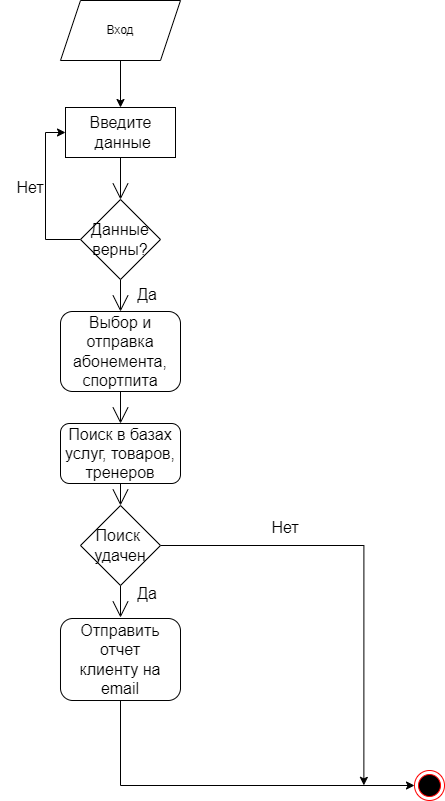

The diagram above was exported from draw.io. Its source (the exported page's mxGraphModel, read from the mxfile embedded in the PNG):
<mxGraphModel dx="495" dy="797" grid="0" gridSize="10" guides="1" tooltips="1" connect="1" arrows="1" fold="1" page="0" pageScale="1" pageWidth="827" pageHeight="1169" math="0" shadow="0">
  <root>
    <mxCell id="0" />
    <mxCell id="1" parent="0" />
    <mxCell id="IYuRHqlYadxXB5U-wxWU-7" style="edgeStyle=none;curved=1;rounded=0;orthogonalLoop=1;jettySize=auto;html=1;exitX=0.5;exitY=1;exitDx=0;exitDy=0;entryX=0.5;entryY=0;entryDx=0;entryDy=0;fontSize=12;endArrow=open;startSize=14;endSize=14;sourcePerimeterSpacing=8;targetPerimeterSpacing=8;" parent="1" source="IYuRHqlYadxXB5U-wxWU-4" target="IYuRHqlYadxXB5U-wxWU-6" edge="1">
      <mxGeometry relative="1" as="geometry" />
    </mxCell>
    <mxCell id="IYuRHqlYadxXB5U-wxWU-4" value="Введите&lt;br&gt;&amp;nbsp;данные" style="html=1;fontSize=16;" parent="1" vertex="1">
      <mxGeometry x="188" y="118" width="110" height="50" as="geometry" />
    </mxCell>
    <mxCell id="IYuRHqlYadxXB5U-wxWU-12" style="edgeStyle=none;rounded=0;orthogonalLoop=1;jettySize=auto;html=1;exitX=0.5;exitY=1;exitDx=0;exitDy=0;entryX=0.5;entryY=0;entryDx=0;entryDy=0;fontSize=12;endArrow=open;startSize=14;endSize=14;sourcePerimeterSpacing=8;targetPerimeterSpacing=8;" parent="1" source="IYuRHqlYadxXB5U-wxWU-6" target="IYuRHqlYadxXB5U-wxWU-11" edge="1">
      <mxGeometry relative="1" as="geometry" />
    </mxCell>
    <mxCell id="JXLtFLXl6dSDSqdB7x3g-8" style="edgeStyle=orthogonalEdgeStyle;rounded=0;orthogonalLoop=1;jettySize=auto;html=1;exitX=0;exitY=0.5;exitDx=0;exitDy=0;entryX=0;entryY=0.5;entryDx=0;entryDy=0;" parent="1" source="IYuRHqlYadxXB5U-wxWU-6" target="IYuRHqlYadxXB5U-wxWU-4" edge="1">
      <mxGeometry relative="1" as="geometry" />
    </mxCell>
    <mxCell id="IYuRHqlYadxXB5U-wxWU-6" value="Данные&lt;br&gt;верны?" style="rhombus;whiteSpace=wrap;html=1;fontSize=16;" parent="1" vertex="1">
      <mxGeometry x="203" y="210" width="80" height="80" as="geometry" />
    </mxCell>
    <mxCell id="IYuRHqlYadxXB5U-wxWU-10" value="Нет" style="text;strokeColor=none;fillColor=none;html=1;align=center;verticalAlign=middle;whiteSpace=wrap;rounded=0;fontSize=16;" parent="1" vertex="1">
      <mxGeometry x="123" y="183" width="60" height="30" as="geometry" />
    </mxCell>
    <mxCell id="IYuRHqlYadxXB5U-wxWU-16" style="edgeStyle=none;rounded=0;orthogonalLoop=1;jettySize=auto;html=1;exitX=0.5;exitY=1;exitDx=0;exitDy=0;entryX=0.5;entryY=0;entryDx=0;entryDy=0;fontSize=12;endArrow=open;startSize=14;endSize=14;sourcePerimeterSpacing=8;targetPerimeterSpacing=8;" parent="1" source="IYuRHqlYadxXB5U-wxWU-11" target="IYuRHqlYadxXB5U-wxWU-15" edge="1">
      <mxGeometry relative="1" as="geometry" />
    </mxCell>
    <mxCell id="IYuRHqlYadxXB5U-wxWU-11" value="Выбор и&lt;br&gt;отправка абонемента, спортпита" style="rounded=1;whiteSpace=wrap;html=1;fontSize=16;" parent="1" vertex="1">
      <mxGeometry x="183" y="322" width="120" height="80" as="geometry" />
    </mxCell>
    <mxCell id="IYuRHqlYadxXB5U-wxWU-13" value="Да" style="text;strokeColor=none;fillColor=none;html=1;align=center;verticalAlign=middle;whiteSpace=wrap;rounded=0;fontSize=16;" parent="1" vertex="1">
      <mxGeometry x="240" y="290" width="60" height="30" as="geometry" />
    </mxCell>
    <mxCell id="IYuRHqlYadxXB5U-wxWU-18" style="edgeStyle=none;rounded=0;orthogonalLoop=1;jettySize=auto;html=1;exitX=0.5;exitY=1;exitDx=0;exitDy=0;entryX=0.5;entryY=0;entryDx=0;entryDy=0;fontSize=12;endArrow=open;startSize=14;endSize=14;sourcePerimeterSpacing=8;targetPerimeterSpacing=8;" parent="1" source="IYuRHqlYadxXB5U-wxWU-15" target="IYuRHqlYadxXB5U-wxWU-17" edge="1">
      <mxGeometry relative="1" as="geometry" />
    </mxCell>
    <mxCell id="IYuRHqlYadxXB5U-wxWU-15" value="Поиск в базах&lt;br&gt;услуг, товаров, тренеров" style="rounded=1;whiteSpace=wrap;html=1;fontSize=16;" parent="1" vertex="1">
      <mxGeometry x="183" y="434" width="120" height="60" as="geometry" />
    </mxCell>
    <mxCell id="IYuRHqlYadxXB5U-wxWU-24" style="edgeStyle=none;rounded=0;orthogonalLoop=1;jettySize=auto;html=1;exitX=0.5;exitY=1;exitDx=0;exitDy=0;entryX=0.5;entryY=0;entryDx=0;entryDy=0;fontSize=12;endArrow=open;startSize=14;endSize=14;sourcePerimeterSpacing=8;targetPerimeterSpacing=8;" parent="1" source="IYuRHqlYadxXB5U-wxWU-17" edge="1">
      <mxGeometry relative="1" as="geometry">
        <mxPoint x="243" y="628" as="targetPoint" />
      </mxGeometry>
    </mxCell>
    <mxCell id="JXLtFLXl6dSDSqdB7x3g-7" style="edgeStyle=orthogonalEdgeStyle;rounded=0;orthogonalLoop=1;jettySize=auto;html=1;exitX=1;exitY=0.5;exitDx=0;exitDy=0;" parent="1" source="IYuRHqlYadxXB5U-wxWU-17" edge="1">
      <mxGeometry relative="1" as="geometry">
        <mxPoint x="486.36511085146935" y="795.8571450369698" as="targetPoint" />
      </mxGeometry>
    </mxCell>
    <mxCell id="IYuRHqlYadxXB5U-wxWU-17" value="Поиск&amp;nbsp;&lt;br&gt;удачен" style="rhombus;whiteSpace=wrap;html=1;fontSize=16;" parent="1" vertex="1">
      <mxGeometry x="203" y="516" width="80" height="80" as="geometry" />
    </mxCell>
    <mxCell id="IYuRHqlYadxXB5U-wxWU-19" value="" style="ellipse;html=1;shape=endState;fillColor=#000000;strokeColor=#ff0000;fontSize=16;" parent="1" vertex="1">
      <mxGeometry x="537" y="781" width="30" height="30" as="geometry" />
    </mxCell>
    <mxCell id="IYuRHqlYadxXB5U-wxWU-21" value="Нет" style="text;strokeColor=none;fillColor=none;html=1;align=center;verticalAlign=middle;whiteSpace=wrap;rounded=0;fontSize=16;" parent="1" vertex="1">
      <mxGeometry x="378" y="523" width="60" height="30" as="geometry" />
    </mxCell>
    <mxCell id="IYuRHqlYadxXB5U-wxWU-25" value="Да" style="text;strokeColor=none;fillColor=none;html=1;align=center;verticalAlign=middle;whiteSpace=wrap;rounded=0;fontSize=16;" parent="1" vertex="1">
      <mxGeometry x="240" y="589" width="60" height="30" as="geometry" />
    </mxCell>
    <mxCell id="JXLtFLXl6dSDSqdB7x3g-4" style="edgeStyle=orthogonalEdgeStyle;rounded=0;orthogonalLoop=1;jettySize=auto;html=1;exitX=0.5;exitY=1;exitDx=0;exitDy=0;entryX=0;entryY=0.5;entryDx=0;entryDy=0;" parent="1" source="IYuRHqlYadxXB5U-wxWU-26" target="IYuRHqlYadxXB5U-wxWU-19" edge="1">
      <mxGeometry relative="1" as="geometry" />
    </mxCell>
    <mxCell id="IYuRHqlYadxXB5U-wxWU-26" value="Отправить отчет&lt;br&gt;клиенту на email" style="rounded=1;whiteSpace=wrap;html=1;fontSize=16;" parent="1" vertex="1">
      <mxGeometry x="183" y="629" width="120" height="82" as="geometry" />
    </mxCell>
    <mxCell id="JXLtFLXl6dSDSqdB7x3g-2" style="edgeStyle=orthogonalEdgeStyle;rounded=0;orthogonalLoop=1;jettySize=auto;html=1;entryX=0.5;entryY=0;entryDx=0;entryDy=0;" parent="1" source="JXLtFLXl6dSDSqdB7x3g-1" target="IYuRHqlYadxXB5U-wxWU-4" edge="1">
      <mxGeometry relative="1" as="geometry" />
    </mxCell>
    <mxCell id="JXLtFLXl6dSDSqdB7x3g-1" value="Вход" style="shape=parallelogram;perimeter=parallelogramPerimeter;whiteSpace=wrap;html=1;fixedSize=1;" parent="1" vertex="1">
      <mxGeometry x="183" y="11" width="120" height="60" as="geometry" />
    </mxCell>
  </root>
</mxGraphModel>